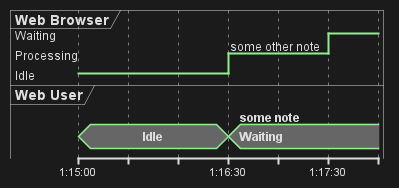

The diagram above was rendered by PlantUML. Its source (embedded in the PNG):
@startuml
robust "Web Browser" as WB
concise "Web User" as WU

@1:15:00
WU is Idle
WB is Idle

@1:16:30
WU is Waiting : some note
WB is Processing : some other note

@1:17:30
WB is Waiting
@enduml